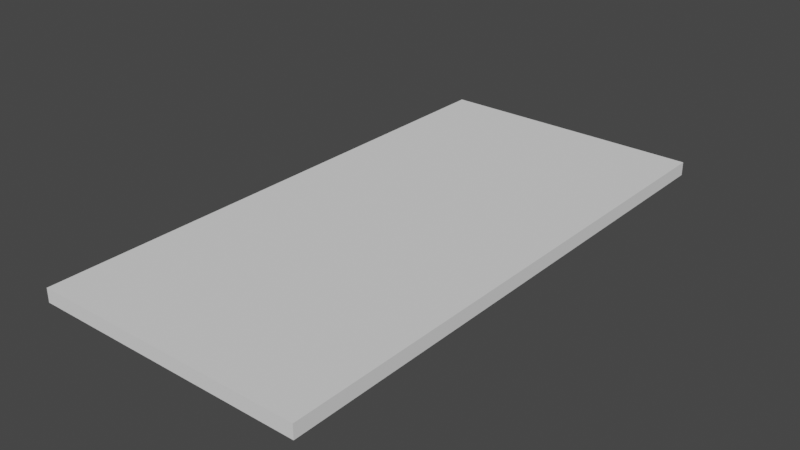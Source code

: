 # Source: foundation.blend  (saved by Blender 2.93.21; exported with 4.5.12 LTS)
import bpy
from mathutils import Matrix  # noqa: F401  (used for matrix-valued properties, if any)

bpy.ops.wm.read_factory_settings(use_empty=True)
scene = bpy.context.scene
scene.name = 'Scene'

# ---- collections
col_collection = bpy.data.collections.new('Collection'); scene.collection.children.link(col_collection)

# ---- world
world_world = bpy.data.worlds.new('World'); scene.world = world_world
world_world.use_nodes = True; world_world.node_tree.nodes.clear()
_N = world_world.node_tree.nodes; _L = world_world.node_tree.links
n0 = _N.new('ShaderNodeOutputWorld'); n0.name = 'World Output'; n0.location = (300, 300)
n1 = _N.new('ShaderNodeBackground'); n1.name = 'Background'; n1.location = (10, 300)
n1.inputs[0].default_value = (0.05088, 0.05088, 0.05088, 1.0)
_L.new(n1.outputs[0], n0.inputs[0])
n0.is_active_output = True
world_world.color = (0.05088, 0.05088, 0.05088)
world_world.use_sun_shadow = False
world_world.sun_shadow_jitter_overblur = 0.0

# ---- meshes
me_cube = bpy.data.meshes.new('Cube')
me_cube.from_pydata([(-9.0, -18.0, 0.0), (-9.0, -18.0, 1.5), (-9.0, 18.0, 0.0), (-9.0, 18.0, 1.5), (9.0, -18.0, 0.0), (9.0, -18.0, 1.5), (9.0, 18.0, 0.0), (9.0, 18.0, 1.5)], [], [(0, 1, 3, 2), (2, 3, 7, 6), (6, 7, 5, 4), (4, 5, 1, 0), (2, 6, 4, 0), (7, 3, 1, 5)])
_uv = me_cube.uv_layers.new(name='UVMap')
_uv.uv.foreach_set('vector', [0.375, 0.0, 0.625, 0.0, 0.625, 0.25, 0.375, 0.25, 0.375, 0.25, 0.625, 0.25, 0.625, 0.5, 0.375, 0.5, 0.375, 0.5, 0.625, 0.5, 0.625, 0.75, 0.375, 0.75, 0.375, 0.75, 0.625, 0.75, 0.625, 1.0, 0.375, 1.0, 0.125, 0.5, 0.375, 0.5, 0.375, 0.75, 0.125, 0.75, 0.625, 0.5, 0.875, 0.5, 0.875, 0.75, 0.625, 0.75])
me_cube.use_remesh_fix_poles = True
me_cube.use_remesh_preserve_attributes = False
me_cube.update()

# ---- objects
ob_cube_001 = bpy.data.objects.new('Cube.001', me_cube)

# ---- transforms, parenting, visibility, modifiers, constraints
ob_cube_001.location = (0.0, 0.0, 0.0)
ob_cube_001.scale = (1.0, 1.0, 0.6)

# ---- collection membership
col_collection.objects.link(ob_cube_001)

# ---- scene / render settings (as saved in the file)
scene.frame_start = 1; scene.frame_end = 250; scene.frame_set(0)
scene.render.engine = 'BLENDER_EEVEE_NEXT'
scene.cycles.use_denoising = False
scene.cycles.samples = 128
scene.cycles.sampling_pattern = 'TABULATED_SOBOL'
scene.cycles.use_adaptive_sampling = False
scene.cycles.use_light_tree = False
scene.view_settings.view_transform = 'Filmic'
bpy.context.view_layer.update()

# ---- added for rendering (the .blend has no active camera and no usable light): camera, sun
cam_auto = bpy.data.cameras.new('AutoCamera')
cam_auto.lens = 50.0
cam_auto.sensor_width = 36.0
cam_auto.clip_end = 1000.0
ob_auto_camera = bpy.data.objects.new('AutoCamera', cam_auto)
scene.collection.objects.link(ob_auto_camera)
ob_auto_camera.location = (37.2489, -44.6987, 30.2491)
ob_auto_camera.rotation_euler = (1.09748, -7.21219e-08, 0.694738)
scene.camera = ob_auto_camera
light_auto_sun = bpy.data.lights.new('AutoSun', 'SUN')
light_auto_sun.energy = 3.0
light_auto_sun.angle = 0.0523599
ob_auto_sun = bpy.data.objects.new('AutoSun', light_auto_sun)
scene.collection.objects.link(ob_auto_sun)
ob_auto_sun.rotation_euler = (0.872665, 0.174533, 0.523599)
bpy.context.view_layer.update()
